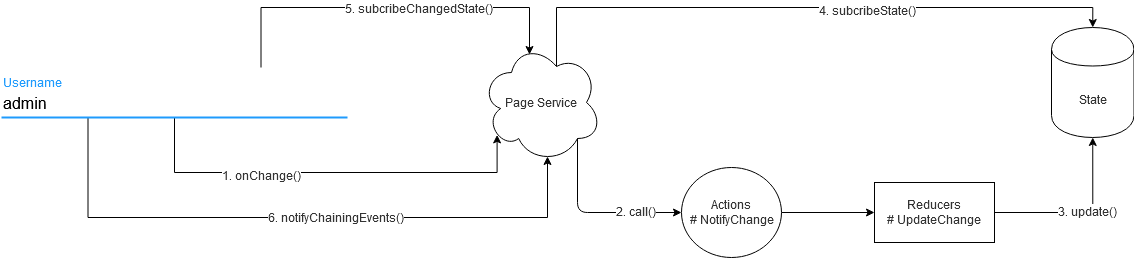

The diagram above was exported from draw.io. Its source (the exported page's mxGraphModel, read from the mxfile embedded in the PNG):
<mxGraphModel dx="1038" dy="575" grid="1" gridSize="10" guides="1" tooltips="1" connect="1" arrows="1" fold="1" page="1" pageScale="1" pageWidth="850" pageHeight="1100" math="0" shadow="0">
  <root>
    <mxCell id="0" />
    <mxCell id="1" parent="0" />
    <mxCell id="yvfT6MYsykZrPEqd6CWf-43" style="edgeStyle=orthogonalEdgeStyle;rounded=0;orthogonalLoop=1;jettySize=auto;html=1;exitX=0.75;exitY=0;exitDx=0;exitDy=0;entryX=0.4;entryY=0.1;entryDx=0;entryDy=0;entryPerimeter=0;fontColor=#333333;" edge="1" parent="1" source="yvfT6MYsykZrPEqd6CWf-13" target="yvfT6MYsykZrPEqd6CWf-24">
      <mxGeometry relative="1" as="geometry">
        <Array as="points">
          <mxPoint x="300" y="190" />
          <mxPoint x="568" y="190" />
        </Array>
      </mxGeometry>
    </mxCell>
    <mxCell id="yvfT6MYsykZrPEqd6CWf-44" value="5. subcribeChangedState()" style="text;html=1;align=center;verticalAlign=middle;resizable=0;points=[];labelBackgroundColor=#ffffff;fontColor=#333333;" vertex="1" connectable="0" parent="yvfT6MYsykZrPEqd6CWf-43">
      <mxGeometry x="0.1531" relative="1" as="geometry">
        <mxPoint x="1" as="offset" />
      </mxGeometry>
    </mxCell>
    <mxCell id="yvfT6MYsykZrPEqd6CWf-13" value="Username" style="text;fontColor=#1F9BFD;fontSize=12;verticalAlign=middle;strokeColor=none;fillColor=none;" vertex="1" parent="1">
      <mxGeometry x="40" y="250" width="346" height="30" as="geometry" />
    </mxCell>
    <mxCell id="yvfT6MYsykZrPEqd6CWf-20" style="edgeStyle=orthogonalEdgeStyle;rounded=0;orthogonalLoop=1;jettySize=auto;html=1;fontColor=#333333;entryX=0.13;entryY=0.77;entryDx=0;entryDy=0;entryPerimeter=0;" edge="1" parent="1" source="yvfT6MYsykZrPEqd6CWf-14" target="yvfT6MYsykZrPEqd6CWf-24">
      <mxGeometry relative="1" as="geometry">
        <mxPoint x="611.25" y="340" as="targetPoint" />
        <Array as="points">
          <mxPoint x="213" y="355" />
          <mxPoint x="536" y="355" />
        </Array>
      </mxGeometry>
    </mxCell>
    <mxCell id="yvfT6MYsykZrPEqd6CWf-21" value="1. onChange()" style="text;html=1;align=center;verticalAlign=middle;resizable=0;points=[];labelBackgroundColor=#ffffff;fontColor=#333333;" vertex="1" connectable="0" parent="yvfT6MYsykZrPEqd6CWf-20">
      <mxGeometry x="-0.3188" y="-2" relative="1" as="geometry">
        <mxPoint as="offset" />
      </mxGeometry>
    </mxCell>
    <mxCell id="yvfT6MYsykZrPEqd6CWf-45" style="edgeStyle=orthogonalEdgeStyle;rounded=0;orthogonalLoop=1;jettySize=auto;html=1;exitX=0.25;exitY=1;exitDx=0;exitDy=0;entryX=0.55;entryY=0.95;entryDx=0;entryDy=0;entryPerimeter=0;fontColor=#333333;" edge="1" parent="1" source="yvfT6MYsykZrPEqd6CWf-14" target="yvfT6MYsykZrPEqd6CWf-24">
      <mxGeometry relative="1" as="geometry">
        <Array as="points">
          <mxPoint x="127" y="400" />
          <mxPoint x="586" y="400" />
        </Array>
      </mxGeometry>
    </mxCell>
    <mxCell id="yvfT6MYsykZrPEqd6CWf-46" value="6. notifyChainingEvents()" style="text;html=1;align=center;verticalAlign=middle;resizable=0;points=[];labelBackgroundColor=#ffffff;fontColor=#333333;" vertex="1" connectable="0" parent="yvfT6MYsykZrPEqd6CWf-45">
      <mxGeometry x="0.1168" y="1" relative="1" as="geometry">
        <mxPoint x="1" as="offset" />
      </mxGeometry>
    </mxCell>
    <mxCell id="yvfT6MYsykZrPEqd6CWf-14" value="admin" style="text;fontSize=16;verticalAlign=middle;strokeColor=none;fillColor=none;" vertex="1" parent="1">
      <mxGeometry x="40" y="270" width="346" height="30" as="geometry" />
    </mxCell>
    <mxCell id="yvfT6MYsykZrPEqd6CWf-15" value="" style="dashed=0;shape=line;strokeWidth=2;noLabel=1;strokeColor=#1F9BFD;fontColor=#333333;" vertex="1" parent="1">
      <mxGeometry x="40" y="295" width="346" height="10" as="geometry" />
    </mxCell>
    <mxCell id="yvfT6MYsykZrPEqd6CWf-33" style="edgeStyle=orthogonalEdgeStyle;rounded=0;orthogonalLoop=1;jettySize=auto;html=1;fontColor=#333333;" edge="1" parent="1" source="yvfT6MYsykZrPEqd6CWf-23" target="yvfT6MYsykZrPEqd6CWf-32">
      <mxGeometry relative="1" as="geometry" />
    </mxCell>
    <mxCell id="yvfT6MYsykZrPEqd6CWf-23" value="Actions&lt;br&gt;# NotifyChange" style="shape=ellipse;html=1;dashed=0;whitespace=wrap;perimeter=ellipsePerimeter;fontColor=#333333;" vertex="1" parent="1">
      <mxGeometry x="720" y="350" width="100" height="90" as="geometry" />
    </mxCell>
    <mxCell id="yvfT6MYsykZrPEqd6CWf-39" style="edgeStyle=orthogonalEdgeStyle;rounded=0;orthogonalLoop=1;jettySize=auto;html=1;exitX=0.625;exitY=0.2;exitDx=0;exitDy=0;exitPerimeter=0;entryX=0.5;entryY=0;entryDx=0;entryDy=0;fontColor=#333333;" edge="1" parent="1" source="yvfT6MYsykZrPEqd6CWf-24" target="yvfT6MYsykZrPEqd6CWf-25">
      <mxGeometry relative="1" as="geometry">
        <Array as="points">
          <mxPoint x="595" y="190" />
          <mxPoint x="1131" y="190" />
        </Array>
      </mxGeometry>
    </mxCell>
    <mxCell id="yvfT6MYsykZrPEqd6CWf-40" value="4. subcribeState()" style="text;html=1;align=center;verticalAlign=middle;resizable=0;points=[];labelBackgroundColor=#ffffff;fontColor=#333333;" vertex="1" connectable="0" parent="yvfT6MYsykZrPEqd6CWf-39">
      <mxGeometry x="0.1994" y="-2" relative="1" as="geometry">
        <mxPoint as="offset" />
      </mxGeometry>
    </mxCell>
    <mxCell id="yvfT6MYsykZrPEqd6CWf-24" value="Page Service" style="shape=cloud;whiteSpace=wrap;html=1;fontColor=#333333;" vertex="1" parent="1">
      <mxGeometry x="520" y="225" width="120" height="120" as="geometry" />
    </mxCell>
    <mxCell id="yvfT6MYsykZrPEqd6CWf-25" value="State" style="shape=cylinder;whiteSpace=wrap;html=1;boundedLbl=1;backgroundOutline=1;fontColor=#333333;" vertex="1" parent="1">
      <mxGeometry x="1090" y="210" width="82.5" height="110" as="geometry" />
    </mxCell>
    <mxCell id="yvfT6MYsykZrPEqd6CWf-30" value="" style="edgeStyle=elbowEdgeStyle;elbow=vertical;endArrow=classic;html=1;fontColor=#333333;exitX=0.8;exitY=0.8;exitDx=0;exitDy=0;exitPerimeter=0;" edge="1" parent="1" source="yvfT6MYsykZrPEqd6CWf-24">
      <mxGeometry width="50" height="50" relative="1" as="geometry">
        <mxPoint x="650" y="370" as="sourcePoint" />
        <mxPoint x="720" y="395" as="targetPoint" />
        <Array as="points">
          <mxPoint x="670" y="395" />
        </Array>
      </mxGeometry>
    </mxCell>
    <mxCell id="yvfT6MYsykZrPEqd6CWf-31" value="2. call()" style="text;html=1;align=center;verticalAlign=middle;resizable=0;points=[];labelBackgroundColor=#ffffff;fontColor=#333333;" vertex="1" connectable="0" parent="yvfT6MYsykZrPEqd6CWf-30">
      <mxGeometry x="0.4719" y="2" relative="1" as="geometry">
        <mxPoint as="offset" />
      </mxGeometry>
    </mxCell>
    <mxCell id="yvfT6MYsykZrPEqd6CWf-34" style="edgeStyle=orthogonalEdgeStyle;rounded=0;orthogonalLoop=1;jettySize=auto;html=1;exitX=1;exitY=0.5;exitDx=0;exitDy=0;entryX=0.5;entryY=1;entryDx=0;entryDy=0;fontColor=#333333;" edge="1" parent="1" source="yvfT6MYsykZrPEqd6CWf-32" target="yvfT6MYsykZrPEqd6CWf-25">
      <mxGeometry relative="1" as="geometry" />
    </mxCell>
    <mxCell id="yvfT6MYsykZrPEqd6CWf-35" value="3. update()" style="text;html=1;align=center;verticalAlign=middle;resizable=0;points=[];labelBackgroundColor=#ffffff;fontColor=#333333;" vertex="1" connectable="0" parent="yvfT6MYsykZrPEqd6CWf-34">
      <mxGeometry x="0.0617" y="2" relative="1" as="geometry">
        <mxPoint as="offset" />
      </mxGeometry>
    </mxCell>
    <mxCell id="yvfT6MYsykZrPEqd6CWf-32" value="Reducers&lt;br&gt;# UpdateChange" style="rounded=0;whiteSpace=wrap;html=1;fontColor=#333333;" vertex="1" parent="1">
      <mxGeometry x="913" y="365" width="120" height="60" as="geometry" />
    </mxCell>
  </root>
</mxGraphModel>